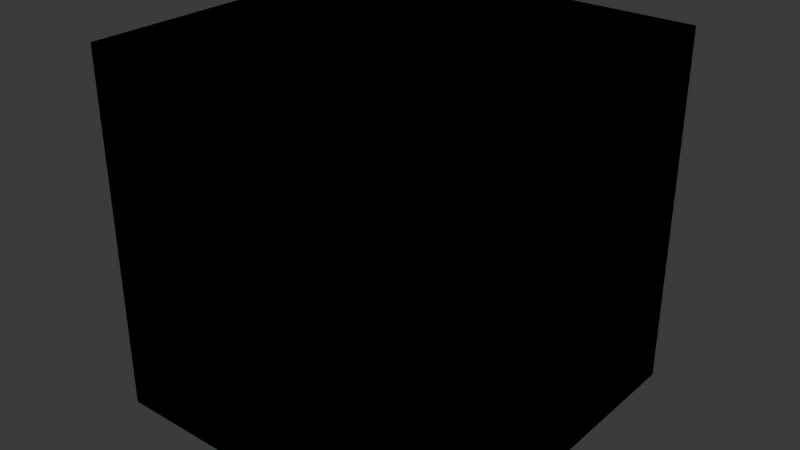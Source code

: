 # Source: Tiles.blend  (saved by Blender 4.2.66; exported with 4.5.12 LTS)
import bpy
from mathutils import Matrix  # noqa: F401  (used for matrix-valued properties, if any)

bpy.ops.wm.read_factory_settings(use_empty=True)
scene = bpy.context.scene
scene.name = 'Scene'

# ---- collections
col_collection = bpy.data.collections.new('Collection'); scene.collection.children.link(col_collection)

# ---- images (referenced by path relative to the original .blend; pixels are not part of the script)
import os
ASSET_DIR = os.environ.get("B2B_ASSET_DIR", "")  # directory of the original .blend (textures are referenced by path, not embedded)
HERE = os.path.dirname(os.path.abspath(__file__))  # packed textures are extracted next to this script under _unpacked/

def load_image(name, relpath, width, height, colorspace="sRGB"):
    """Load a texture the original file referenced (path relative to the .blend, or extracted next to this script)."""
    p = next((c for c in (os.path.join(HERE, relpath), os.path.join(ASSET_DIR, relpath)) if relpath and os.path.exists(c)), "")
    if p:
        img = bpy.data.images.load(p, check_existing=True)
        img.name = name
    else:  # same state as the original file: an image datablock whose file is absent (Cycles renders it pink)
        img = bpy.data.images.new(name, width, height)
        img.source = "FILE"
        img.filepath = "//" + (relpath or name)
    img.colorspace_settings.name = colorspace
    return img
img_block_png = load_image('Block.png', 'Block.png', 1024, 1024, 'sRGB')
img_stair_png = load_image('Stair.png', 'Stair.png', 1024, 1024, 'sRGB')
img_pixeltexturegrid_64_png_002 = load_image('PixelTextureGrid_64.png.002', 'wall.png', 1024, 1024, 'sRGB')
img_pixeltexturegrid_64_png_006 = load_image('PixelTextureGrid_64.png.006', 'wall.png', 1024, 1024, 'sRGB')
img_pixeltexturegrid_64_png_007 = load_image('PixelTextureGrid_64.png.007', 'wall.png', 1024, 1024, 'sRGB')
img_pixeltexturegrid_64_png_008 = load_image('PixelTextureGrid_64.png.008', 'wall.png', 1024, 1024, 'sRGB')

# ---- materials (node trees are filled in below, after node groups)
mat_block_mat = bpy.data.materials.new('block_mat')
mat_block_mat.alpha_threshold = 0.0
mat_block_mat.roughness = 0.5
mat_block_mat.line_color = (0.0, 0.0, 0.0, 1.0)
mat_stair_mat = bpy.data.materials.new('stair_mat')
mat_wall_mat = bpy.data.materials.new('wall_mat')
mat_wall_mat_004 = bpy.data.materials.new('wall_mat.004')
mat_wall_mat_005 = bpy.data.materials.new('wall_mat.005')
mat_wall_mat_006 = bpy.data.materials.new('wall_mat.006')

# ---- material node trees
mat_block_mat.use_nodes = True; mat_block_mat.node_tree.nodes.clear()
_N = mat_block_mat.node_tree.nodes; _L = mat_block_mat.node_tree.links
n0 = _N.new('ShaderNodeOutputMaterial'); n0.name = 'Material Output'; n0.location = (300, 300)
n1 = _N.new('ShaderNodeBsdfPrincipled'); n1.name = 'Principled BSDF'; n1.location = (10, 300)
n1.inputs[3].default_value = 1.45
n2 = _N.new('ShaderNodeTexImage'); n2.name = 'Image Texture'; n2.location = (-280, 275)
n2.image = img_block_png
n2.interpolation = 'Closest'
_L.new(n1.outputs[0], n0.inputs[0])
_L.new(n2.outputs[0], n1.inputs[0])
n0.is_active_output = True
mat_stair_mat.use_nodes = True; mat_stair_mat.node_tree.nodes.clear()
_N = mat_stair_mat.node_tree.nodes; _L = mat_stair_mat.node_tree.links
n0 = _N.new('ShaderNodeBsdfPrincipled'); n0.name = 'Principled BSDF'; n0.location = (10, 300)
n1 = _N.new('ShaderNodeOutputMaterial'); n1.name = 'Material Output'; n1.location = (300, 300)
n2 = _N.new('ShaderNodeTexImage'); n2.name = 'Image Texture'; n2.location = (-280, 275)
n2.image = img_stair_png
n2.interpolation = 'Closest'
_L.new(n0.outputs[0], n1.inputs[0])
_L.new(n2.outputs[0], n0.inputs[0])
n1.is_active_output = True
mat_wall_mat.use_nodes = True; mat_wall_mat.node_tree.nodes.clear()
_N = mat_wall_mat.node_tree.nodes; _L = mat_wall_mat.node_tree.links
n0 = _N.new('ShaderNodeBsdfPrincipled'); n0.name = 'Principled BSDF'; n0.location = (10, 300)
n1 = _N.new('ShaderNodeOutputMaterial'); n1.name = 'Material Output'; n1.location = (300, 300)
n2 = _N.new('ShaderNodeTexImage'); n2.name = 'Image Texture'; n2.location = (-280, 275)
n2.image = img_pixeltexturegrid_64_png_002
n2.interpolation = 'Closest'
_L.new(n0.outputs[0], n1.inputs[0])
_L.new(n2.outputs[0], n0.inputs[0])
n1.is_active_output = True
mat_wall_mat_004.use_nodes = True; mat_wall_mat_004.node_tree.nodes.clear()
_N = mat_wall_mat_004.node_tree.nodes; _L = mat_wall_mat_004.node_tree.links
n0 = _N.new('ShaderNodeBsdfPrincipled'); n0.name = 'Principled BSDF'; n0.location = (10, 300)
n1 = _N.new('ShaderNodeOutputMaterial'); n1.name = 'Material Output'; n1.location = (300, 300)
n2 = _N.new('ShaderNodeTexImage'); n2.name = 'Image Texture'; n2.location = (-280, 275)
n2.image = img_pixeltexturegrid_64_png_006
n2.interpolation = 'Closest'
_L.new(n0.outputs[0], n1.inputs[0])
_L.new(n2.outputs[0], n0.inputs[0])
n1.is_active_output = True
mat_wall_mat_005.use_nodes = True; mat_wall_mat_005.node_tree.nodes.clear()
_N = mat_wall_mat_005.node_tree.nodes; _L = mat_wall_mat_005.node_tree.links
n0 = _N.new('ShaderNodeBsdfPrincipled'); n0.name = 'Principled BSDF'; n0.location = (10, 300)
n1 = _N.new('ShaderNodeOutputMaterial'); n1.name = 'Material Output'; n1.location = (300, 300)
n2 = _N.new('ShaderNodeTexImage'); n2.name = 'Image Texture'; n2.location = (-280, 275)
n2.image = img_pixeltexturegrid_64_png_007
n2.interpolation = 'Closest'
_L.new(n0.outputs[0], n1.inputs[0])
_L.new(n2.outputs[0], n0.inputs[0])
n1.is_active_output = True
mat_wall_mat_006.use_nodes = True; mat_wall_mat_006.node_tree.nodes.clear()
_N = mat_wall_mat_006.node_tree.nodes; _L = mat_wall_mat_006.node_tree.links
n0 = _N.new('ShaderNodeBsdfPrincipled'); n0.name = 'Principled BSDF'; n0.location = (10, 300)
n1 = _N.new('ShaderNodeOutputMaterial'); n1.name = 'Material Output'; n1.location = (300, 300)
n2 = _N.new('ShaderNodeTexImage'); n2.name = 'Image Texture'; n2.location = (-280, 275)
n2.image = img_pixeltexturegrid_64_png_008
n2.interpolation = 'Closest'
_L.new(n0.outputs[0], n1.inputs[0])
_L.new(n2.outputs[0], n0.inputs[0])
n1.is_active_output = True

# ---- world
world_world = bpy.data.worlds.new('World'); scene.world = world_world
world_world.use_nodes = True; world_world.node_tree.nodes.clear()
_N = world_world.node_tree.nodes; _L = world_world.node_tree.links
n0 = _N.new('ShaderNodeOutputWorld'); n0.name = 'World Output'; n0.location = (300, 300)
n1 = _N.new('ShaderNodeBackground'); n1.name = 'Background'; n1.location = (10, 300)
n1.inputs[0].default_value = (0.05088, 0.05088, 0.05088, 1.0)
_L.new(n1.outputs[0], n0.inputs[0])
n0.is_active_output = True
world_world.color = (0.05088, 0.05088, 0.05088)
world_world.sun_shadow_jitter_overblur = 0.0

# ---- meshes
me_cube = bpy.data.meshes.new('Cube')
me_cube.from_pydata([(1.0, 1.0, 1.0), (1.0, 1.0, -1.0), (1.0, -1.0, 1.0), (1.0, -1.0, -1.0), (-1.0, 1.0, 1.0), (-1.0, 1.0, -1.0), (-1.0, -1.0, 1.0), (-1.0, -1.0, -1.0)], [], [(0, 4, 6, 2), (3, 2, 6, 7), (7, 6, 4, 5), (5, 1, 3, 7), (1, 0, 2, 3), (5, 4, 0, 1)])
_uv = me_cube.uv_layers.new(name='UVMap')
_uv.uv.foreach_set('vector', [0.7188, 0.4062, 0.2812, 0.4062, 0.2812, 0.8438, 0.7188, 0.8438, 0.2812, 0.8438, 0.7188, 0.8438, 0.7188, 0.4062, 0.2812, 0.4062, 0.2812, 0.4062, 0.7188, 0.4062, 0.7188, 0.8438, 0.2812, 0.8438, 0.7188, 0.4062, 0.2812, 0.4062, 0.2812, 0.8438, 0.7188, 0.8438, 0.2812, 0.4062, 0.7188, 0.4062, 0.7188, 0.8438, 0.2812, 0.8438, 0.2812, 0.8438, 0.7188, 0.8438, 0.7188, 0.4062, 0.2812, 0.4062])
me_cube.materials.append(mat_block_mat)
me_cube.use_mirror_vertex_groups = False
me_cube.update()
me_cube_001 = bpy.data.meshes.new('Cube.001')
me_cube_001.from_pydata([(-1.0, 1.0, -1.0), (-1.0, 1.0, 1.0), (1.0, 1.0, -1.0), (-1.0, -1.0, -1.0), (-1.0, -1.0, 1.0), (1.0, -1.0, -1.0), (-0.5, 1.0, 1.0), (1.0, 1.0, -0.5), (-0.5, 1.0, 0.625), (-0.125, 1.0, 0.625), (-0.125, 1.0, 0.25), (0.25, 1.0, 0.25), (0.25, 1.0, -0.125), (0.625, 1.0, -0.125), (0.625, 1.0, -0.5), (1.0, -1.0, -0.5), (-0.5, -1.0, 1.0), (0.625, -1.0, -0.5), (0.625, -1.0, -0.125), (0.25, -1.0, -0.125), (0.25, -1.0, 0.25), (-0.125, -1.0, 0.25), (-0.125, -1.0, 0.625), (-0.5, -1.0, 0.625)], [], [(2, 7, 15, 5), (5, 15, 17, 18, 19, 20, 21, 22, 23, 16, 4, 3), (3, 4, 1, 0), (2, 5, 3, 0), (0, 1, 6, 8, 9, 10, 11, 12, 13, 14, 7, 2), (6, 16, 23, 8), (8, 23, 22, 9), (9, 22, 21, 10), (10, 21, 20, 11), (11, 20, 19, 12), (12, 19, 18, 13), (13, 18, 17, 14), (14, 17, 15, 7), (16, 6, 1, 4)])
_uv = me_cube_001.uv_layers.new(name='UVMap')
_uv.uv.foreach_set('vector', [0.625, 1.0, 0.5, 1.0, 0.5, 0.5, 0.625, 0.5, 0.5, 0.5, 0.625, 0.5, 0.625, 0.4062, 0.7188, 0.4062, 0.7188, 0.3125, 0.8125, 0.3125, 0.8125, 0.2188, 0.9062, 0.2188, 0.9062, 0.125, 1.0, 0.125, 1.0, 0.0, 0.5, 0.0, 0.5, 0.5, 0.5, 0.0, 0.0, 0.0, 0.0, 0.5, 0.0, 0.0, 0.5, 0.0, 0.5, 0.5, 0.0, 0.5, 0.5, 0.0, 1.0, 0.0, 1.0, 0.125, 0.9062, 0.125, 0.9062, 0.2188, 0.8125, 0.2188, 0.8125, 0.3125, 0.7188, 0.3125, 0.7188, 0.4062, 0.625, 0.4062, 0.625, 0.5, 0.5, 0.5, 0.5, 0.5, 0.0, 0.5, 0.0, 0.5938, 0.5, 0.5938, 0.0, 0.5, 0.5, 0.5, 0.5, 0.5938, 0.0, 0.5938, 0.5, 0.5, 0.0, 0.5, 0.0, 0.5938, 0.5, 0.5938, 0.0, 0.5938, 0.5, 0.5938, 0.5, 0.5, 0.0, 0.5, 0.5, 0.5, 0.0, 0.5, 0.0, 0.5938, 0.5, 0.5938, 0.5, 0.5938, 0.0, 0.5938, 0.0, 0.5, 0.5, 0.5, 0.5, 0.5938, 0.0, 0.5938, 0.0, 0.5, 0.5, 0.5, 0.0, 0.5, 0.5, 0.5, 0.5, 0.5938, 0.0, 0.5938, 0.5, 1.0, 0.5, 0.5, 0.625, 0.5, 0.625, 1.0])
me_cube_001.materials.append(mat_stair_mat)
me_cube_001.use_paint_bone_selection = False
me_cube_001.use_paint_mask = True
me_cube_001.update()
me_cube_002 = bpy.data.meshes.new('Cube.002')
me_cube_002.from_pydata([(-1.0, -1.0, -1.0), (-1.0, -1.0, 1.0), (-1.0, 1.0, -1.0), (1.0, -1.0, -1.0), (1.0, -1.0, 1.0), (1.0, 1.0, -1.0), (-1.0, -0.5, 1.0), (-1.0, 1.0, -0.5), (-1.0, -0.5, 0.625), (-1.0, -0.125, 0.625), (-1.0, -0.125, 0.25), (-1.0, 0.25, 0.25), (-1.0, 0.25, -0.125), (-1.0, 0.625, -0.125), (-1.0, 0.625, -0.5), (1.0, 1.0, -0.5), (1.0, -0.5, 1.0), (1.0, 0.625, -0.5), (1.0, 0.625, -0.125), (1.0, 0.25, -0.125), (1.0, 0.25, 0.25), (1.0, -0.125, 0.25), (1.0, -0.125, 0.625), (1.0, -0.5, 0.625)], [], [(2, 7, 15, 5), (5, 15, 17, 18, 19, 20, 21, 22, 23, 16, 4, 3), (3, 4, 1, 0), (2, 5, 3, 0), (0, 1, 6, 8, 9, 10, 11, 12, 13, 14, 7, 2), (6, 16, 23, 8), (8, 23, 22, 9), (9, 22, 21, 10), (10, 21, 20, 11), (11, 20, 19, 12), (12, 19, 18, 13), (13, 18, 17, 14), (14, 17, 15, 7), (16, 6, 1, 4)])
_uv = me_cube_002.uv_layers.new(name='UVMap')
_uv.uv.foreach_set('vector', [0.625, 1.0, 0.5, 1.0, 0.5, 0.5, 0.625, 0.5, 0.5, 0.5, 0.625, 0.5, 0.625, 0.4062, 0.7188, 0.4062, 0.7188, 0.3125, 0.8125, 0.3125, 0.8125, 0.2188, 0.9062, 0.2188, 0.9062, 0.125, 1.0, 0.125, 1.0, 0.0, 0.5, 0.0, 0.5, 0.5, 0.5, 0.0, 0.0, 0.0, 0.0, 0.5, 0.0, 0.0, 0.5, 0.0, 0.5, 0.5, 0.0, 0.5, 0.5, 0.0, 1.0, 0.0, 1.0, 0.125, 0.9062, 0.125, 0.9062, 0.2188, 0.8125, 0.2188, 0.8125, 0.3125, 0.7188, 0.3125, 0.7188, 0.4062, 0.625, 0.4062, 0.625, 0.5, 0.5, 0.5, 0.5, 0.5, 0.0, 0.5, 0.0, 0.5938, 0.5, 0.5938, 0.0, 0.5, 0.5, 0.5, 0.5, 0.5938, 0.0, 0.5938, 0.5, 0.5, 0.0, 0.5, 0.0, 0.5938, 0.5, 0.5938, 0.0, 0.5938, 0.5, 0.5938, 0.5, 0.5, 0.0, 0.5, 0.5, 0.5, 0.0, 0.5, 0.0, 0.5938, 0.5, 0.5938, 0.5, 0.5938, 0.0, 0.5938, 0.0, 0.5, 0.5, 0.5, 0.5, 0.5938, 0.0, 0.5938, 0.0, 0.5, 0.5, 0.5, 0.0, 0.5, 0.5, 0.5, 0.5, 0.5938, 0.0, 0.5938, 0.5, 1.0, 0.5, 0.5, 0.625, 0.5, 0.625, 1.0])
me_cube_002.materials.append(mat_stair_mat)
me_cube_002.use_paint_bone_selection = False
me_cube_002.use_paint_mask = True
me_cube_002.update()
me_cube_009 = bpy.data.meshes.new('Cube.009')
me_cube_009.from_pydata([(1.0, -1.0, -1.0), (1.0, -1.0, 1.0), (-1.0, -1.0, -1.0), (1.0, 1.0, -1.0), (1.0, 1.0, 1.0), (-1.0, 1.0, -1.0), (0.5, -1.0, 1.0), (-1.0, -1.0, -0.5), (0.5, -1.0, 0.625), (0.125, -1.0, 0.625), (0.125, -1.0, 0.25), (-0.25, -1.0, 0.25), (-0.25, -1.0, -0.125), (-0.625, -1.0, -0.125), (-0.625, -1.0, -0.5), (-1.0, 1.0, -0.5), (0.5, 1.0, 1.0), (-0.625, 1.0, -0.5), (-0.625, 1.0, -0.125), (-0.25, 1.0, -0.125), (-0.25, 1.0, 0.25), (0.125, 1.0, 0.25), (0.125, 1.0, 0.625), (0.5, 1.0, 0.625)], [], [(2, 7, 15, 5), (5, 15, 17, 18, 19, 20, 21, 22, 23, 16, 4, 3), (3, 4, 1, 0), (2, 5, 3, 0), (0, 1, 6, 8, 9, 10, 11, 12, 13, 14, 7, 2), (6, 16, 23, 8), (8, 23, 22, 9), (9, 22, 21, 10), (10, 21, 20, 11), (11, 20, 19, 12), (12, 19, 18, 13), (13, 18, 17, 14), (14, 17, 15, 7), (16, 6, 1, 4)])
_uv = me_cube_009.uv_layers.new(name='UVMap')
_uv.uv.foreach_set('vector', [0.625, 1.0, 0.5, 1.0, 0.5, 0.5, 0.625, 0.5, 0.5, 0.5, 0.625, 0.5, 0.625, 0.4062, 0.7188, 0.4062, 0.7188, 0.3125, 0.8125, 0.3125, 0.8125, 0.2188, 0.9062, 0.2188, 0.9062, 0.125, 1.0, 0.125, 1.0, 0.0, 0.5, 0.0, 0.5, 0.5, 0.5, 0.0, 0.0, 0.0, 0.0, 0.5, 0.0, 0.0, 0.5, 0.0, 0.5, 0.5, 0.0, 0.5, 0.5, 0.0, 1.0, 0.0, 1.0, 0.125, 0.9062, 0.125, 0.9062, 0.2188, 0.8125, 0.2188, 0.8125, 0.3125, 0.7188, 0.3125, 0.7188, 0.4062, 0.625, 0.4062, 0.625, 0.5, 0.5, 0.5, 0.5, 0.5, 0.0, 0.5, 0.0, 0.5938, 0.5, 0.5938, 0.0, 0.5, 0.5, 0.5, 0.5, 0.5938, 0.0, 0.5938, 0.5, 0.5, 0.0, 0.5, 0.0, 0.5938, 0.5, 0.5938, 0.0, 0.5938, 0.5, 0.5938, 0.5, 0.5, 0.0, 0.5, 0.5, 0.5, 0.0, 0.5, 0.0, 0.5938, 0.5, 0.5938, 0.5, 0.5938, 0.0, 0.5938, 0.0, 0.5, 0.5, 0.5, 0.5, 0.5938, 0.0, 0.5938, 0.0, 0.5, 0.5, 0.5, 0.0, 0.5, 0.5, 0.5, 0.5, 0.5938, 0.0, 0.5938, 0.5, 1.0, 0.5, 0.5, 0.625, 0.5, 0.625, 1.0])
me_cube_009.materials.append(mat_stair_mat)
me_cube_009.use_paint_bone_selection = False
me_cube_009.use_paint_mask = True
me_cube_009.update()
me_cube_010 = bpy.data.meshes.new('Cube.010')
me_cube_010.from_pydata([(1.0, 1.0, -1.0), (1.0, 1.0, 1.0), (1.0, -1.0, -1.0), (-1.0, 1.0, -1.0), (-1.0, 1.0, 1.0), (-1.0, -1.0, -1.0), (1.0, 0.5, 1.0), (1.0, -1.0, -0.5), (1.0, 0.5, 0.625), (1.0, 0.125, 0.625), (1.0, 0.125, 0.25), (1.0, -0.25, 0.25), (1.0, -0.25, -0.125), (1.0, -0.625, -0.125), (1.0, -0.625, -0.5), (-1.0, -1.0, -0.5), (-1.0, 0.5, 1.0), (-1.0, -0.625, -0.5), (-1.0, -0.625, -0.125), (-1.0, -0.25, -0.125), (-1.0, -0.25, 0.25), (-1.0, 0.125, 0.25), (-1.0, 0.125, 0.625), (-1.0, 0.5, 0.625)], [], [(2, 7, 15, 5), (5, 15, 17, 18, 19, 20, 21, 22, 23, 16, 4, 3), (3, 4, 1, 0), (2, 5, 3, 0), (0, 1, 6, 8, 9, 10, 11, 12, 13, 14, 7, 2), (6, 16, 23, 8), (8, 23, 22, 9), (9, 22, 21, 10), (10, 21, 20, 11), (11, 20, 19, 12), (12, 19, 18, 13), (13, 18, 17, 14), (14, 17, 15, 7), (16, 6, 1, 4)])
_uv = me_cube_010.uv_layers.new(name='UVMap')
_uv.uv.foreach_set('vector', [0.625, 1.0, 0.5, 1.0, 0.5, 0.5, 0.625, 0.5, 0.5, 0.5, 0.625, 0.5, 0.625, 0.4062, 0.7188, 0.4062, 0.7188, 0.3125, 0.8125, 0.3125, 0.8125, 0.2188, 0.9062, 0.2188, 0.9062, 0.125, 1.0, 0.125, 1.0, 0.0, 0.5, 0.0, 0.5, 0.5, 0.5, 0.0, 0.0, 0.0, 0.0, 0.5, 0.0, 0.0, 0.5, 0.0, 0.5, 0.5, 0.0, 0.5, 0.5, 0.0, 1.0, 0.0, 1.0, 0.125, 0.9062, 0.125, 0.9062, 0.2188, 0.8125, 0.2188, 0.8125, 0.3125, 0.7188, 0.3125, 0.7188, 0.4062, 0.625, 0.4062, 0.625, 0.5, 0.5, 0.5, 0.5, 0.5, 0.0, 0.5, 0.0, 0.5938, 0.5, 0.5938, 0.0, 0.5, 0.5, 0.5, 0.5, 0.5938, 0.0, 0.5938, 0.5, 0.5, 0.0, 0.5, 0.0, 0.5938, 0.5, 0.5938, 0.0, 0.5938, 0.5, 0.5938, 0.5, 0.5, 0.0, 0.5, 0.5, 0.5, 0.0, 0.5, 0.0, 0.5938, 0.5, 0.5938, 0.5, 0.5938, 0.0, 0.5938, 0.0, 0.5, 0.5, 0.5, 0.5, 0.5938, 0.0, 0.5938, 0.0, 0.5, 0.5, 0.5, 0.0, 0.5, 0.5, 0.5, 0.5, 0.5938, 0.0, 0.5938, 0.5, 1.0, 0.5, 0.5, 0.625, 0.5, 0.625, 1.0])
me_cube_010.materials.append(mat_stair_mat)
me_cube_010.use_paint_bone_selection = False
me_cube_010.use_paint_mask = True
me_cube_010.update()
me_cube_011 = bpy.data.meshes.new('Cube.011')
me_cube_011.from_pydata([(1.0, -1.0, -1.0), (1.0, -1.0, 1.0), (2.98e-08, -1.0, -1.0), (2.98e-08, -1.0, 1.0), (1.0, 1.0, -1.0), (1.0, 1.0, 1.0), (-5.96e-08, 1.0, -1.0), (-5.96e-08, 1.0, 1.0)], [], [(0, 1, 3, 2), (2, 3, 7, 6), (6, 7, 5, 4), (4, 5, 1, 0), (2, 6, 4, 0), (7, 3, 1, 5)])
_uv = me_cube_011.uv_layers.new(name='UVMap')
_uv.uv.foreach_set('vector', [0.6094, 0.8125, 0.9688, 0.8125, 0.9688, 0.9844, 0.6094, 0.9844, 0.2344, 0.625, 0.5938, 0.625, 0.5938, 0.9844, 0.2344, 0.9844, 0.6094, 0.8125, 0.9688, 0.8125, 0.9688, 0.9844, 0.6094, 0.9844, 0.2344, 0.625, 0.5938, 0.625, 0.5938, 0.9844, 0.2344, 0.9844, 0.6094, 0.8125, 0.9688, 0.8125, 0.9688, 0.9844, 0.6094, 0.9844, 0.6094, 0.8125, 0.9688, 0.8125, 0.9688, 0.9844, 0.6094, 0.9844])
me_cube_011.materials.append(mat_wall_mat)
me_cube_011.update()
me_cube_012 = bpy.data.meshes.new('Cube.012')
me_cube_012.from_pydata([(-1.0, -1.0, -1.0), (-1.0, -1.0, 1.0), (-1.0, 0.0, -1.0), (-1.0, 0.0, 1.0), (1.0, -1.0, -1.0), (1.0, -1.0, 1.0), (1.0, 0.0, -1.0), (1.0, 0.0, 1.0)], [], [(0, 1, 3, 2), (2, 3, 7, 6), (6, 7, 5, 4), (4, 5, 1, 0), (2, 6, 4, 0), (7, 3, 1, 5)])
_uv = me_cube_012.uv_layers.new(name='UVMap')
_uv.uv.foreach_set('vector', [0.6094, 0.8125, 0.9688, 0.8125, 0.9688, 0.9844, 0.6094, 0.9844, 0.2344, 0.625, 0.5938, 0.625, 0.5938, 0.9844, 0.2344, 0.9844, 0.6094, 0.8125, 0.9688, 0.8125, 0.9688, 0.9844, 0.6094, 0.9844, 0.2344, 0.625, 0.5938, 0.625, 0.5938, 0.9844, 0.2344, 0.9844, 0.6094, 0.8125, 0.9688, 0.8125, 0.9688, 0.9844, 0.6094, 0.9844, 0.6094, 0.8125, 0.9688, 0.8125, 0.9688, 0.9844, 0.6094, 0.9844])
me_cube_012.materials.append(mat_wall_mat_004)
me_cube_012.update()
me_cube_013 = bpy.data.meshes.new('Cube.013')
me_cube_013.from_pydata([(-1.0, 0.0, -1.0), (-1.0, 0.0, 1.0), (-1.0, 1.0, -1.0), (-1.0, 1.0, 1.0), (1.0, 0.0, -1.0), (1.0, 0.0, 1.0), (1.0, 1.0, -1.0), (1.0, 1.0, 1.0)], [], [(0, 1, 3, 2), (2, 3, 7, 6), (6, 7, 5, 4), (4, 5, 1, 0), (2, 6, 4, 0), (7, 3, 1, 5)])
_uv = me_cube_013.uv_layers.new(name='UVMap')
_uv.uv.foreach_set('vector', [0.6094, 0.8125, 0.9688, 0.8125, 0.9688, 0.9844, 0.6094, 0.9844, 0.2344, 0.625, 0.5938, 0.625, 0.5938, 0.9844, 0.2344, 0.9844, 0.6094, 0.8125, 0.9688, 0.8125, 0.9688, 0.9844, 0.6094, 0.9844, 0.2344, 0.625, 0.5938, 0.625, 0.5938, 0.9844, 0.2344, 0.9844, 0.6094, 0.8125, 0.9688, 0.8125, 0.9688, 0.9844, 0.6094, 0.9844, 0.6094, 0.8125, 0.9688, 0.8125, 0.9688, 0.9844, 0.6094, 0.9844])
me_cube_013.materials.append(mat_wall_mat_005)
me_cube_013.update()
me_cube_014 = bpy.data.meshes.new('Cube.014')
me_cube_014.from_pydata([(5.96e-08, -1.0, -1.0), (5.96e-08, -1.0, 1.0), (-1.0, -1.0, -1.0), (-1.0, -1.0, 1.0), (-2.98e-08, 1.0, -1.0), (-2.98e-08, 1.0, 1.0), (-1.0, 1.0, -1.0), (-1.0, 1.0, 1.0)], [], [(0, 1, 3, 2), (2, 3, 7, 6), (6, 7, 5, 4), (4, 5, 1, 0), (2, 6, 4, 0), (7, 3, 1, 5)])
_uv = me_cube_014.uv_layers.new(name='UVMap')
_uv.uv.foreach_set('vector', [0.6094, 0.8125, 0.9688, 0.8125, 0.9688, 0.9844, 0.6094, 0.9844, 0.2344, 0.625, 0.5938, 0.625, 0.5938, 0.9844, 0.2344, 0.9844, 0.6094, 0.8125, 0.9688, 0.8125, 0.9688, 0.9844, 0.6094, 0.9844, 0.2344, 0.625, 0.5938, 0.625, 0.5938, 0.9844, 0.2344, 0.9844, 0.6094, 0.8125, 0.9688, 0.8125, 0.9688, 0.9844, 0.6094, 0.9844, 0.6094, 0.8125, 0.9688, 0.8125, 0.9688, 0.9844, 0.6094, 0.9844])
me_cube_014.materials.append(mat_wall_mat_006)
me_cube_014.update()

# ---- objects
ob_block = bpy.data.objects.new('block', me_cube)
ob_back_right_stair = bpy.data.objects.new('back_right_stair', me_cube_001)
ob_back_left_stair = bpy.data.objects.new('back_left_stair', me_cube_002)
ob_front_left_stair = bpy.data.objects.new('front_left_stair', me_cube_009)
ob_front_right_stair = bpy.data.objects.new('front_right_stair', me_cube_010)
ob_back_right_wall = bpy.data.objects.new('back_right_wall', me_cube_011)
ob_front_right_wall = bpy.data.objects.new('front_right_wall', me_cube_012)
ob_back_left_wall = bpy.data.objects.new('back_left_wall', me_cube_013)
ob_front_left_wall = bpy.data.objects.new('front_left_wall', me_cube_014)

# ---- transforms, parenting, visibility, modifiers, constraints
ob_block.location = (0.0, 0.0, 0.0)
ob_block.lock_rotations_4d = False
ob_block.empty_display_type = 'ARROWS'
ob_block.lineart.crease_threshold = 0.0
ob_back_right_stair.location = (0.0, 0.0, 0.0)
ob_back_left_stair.location = (0.0, 0.0, 0.0)
ob_front_left_stair.location = (0.0, 0.0, 0.0)
ob_front_right_stair.location = (0.0, 0.0, 0.0)
ob_back_right_wall.location = (0.0, 0.0, 0.0)
ob_front_right_wall.location = (0.0, 0.0, 0.0)
ob_back_left_wall.location = (0.0, 0.0, 0.0)
ob_front_left_wall.location = (0.0, 0.0, 0.0)

# ---- collection membership
col_collection.objects.link(ob_block)
col_collection.objects.link(ob_back_right_stair)
col_collection.objects.link(ob_back_left_stair)
col_collection.objects.link(ob_front_left_stair)
col_collection.objects.link(ob_front_right_stair)
col_collection.objects.link(ob_back_right_wall)
col_collection.objects.link(ob_front_right_wall)
col_collection.objects.link(ob_back_left_wall)
col_collection.objects.link(ob_front_left_wall)

# ---- scene / render settings (as saved in the file)
scene.frame_start = 1; scene.frame_end = 250; scene.frame_set(1)
scene.render.engine = 'BLENDER_EEVEE_NEXT'
bpy.context.view_layer.update()

# ---- added for rendering (the .blend has no active camera and no usable light): camera, sun
cam_auto = bpy.data.cameras.new('AutoCamera')
cam_auto.lens = 50.0
cam_auto.sensor_width = 36.0
cam_auto.clip_end = 1000.0
ob_auto_camera = bpy.data.objects.new('AutoCamera', cam_auto)
scene.collection.objects.link(ob_auto_camera)
ob_auto_camera.location = (3.20507, -3.84609, 2.56406)
ob_auto_camera.rotation_euler = (1.09748, -7.21219e-08, 0.694738)
scene.camera = ob_auto_camera
light_auto_sun = bpy.data.lights.new('AutoSun', 'SUN')
light_auto_sun.energy = 3.0
light_auto_sun.angle = 0.0523599
ob_auto_sun = bpy.data.objects.new('AutoSun', light_auto_sun)
scene.collection.objects.link(ob_auto_sun)
ob_auto_sun.rotation_euler = (0.872665, 0.174533, 0.523599)
bpy.context.view_layer.update()
